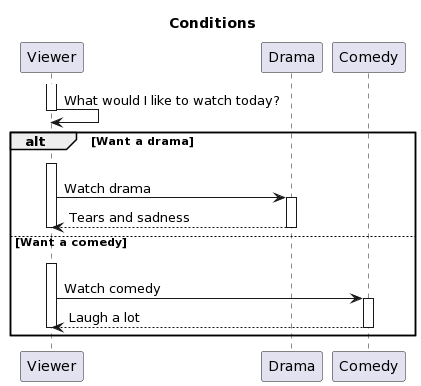

The diagram above was rendered by PlantUML. Its source (embedded in the PNG):
@startuml
title: Conditions
participant "Viewer" as p1
participant "Drama" as p2
participant "Comedy" as p3
activate p1
p1->p1: What would I like to watch today?
deactivate p1
alt Want a drama
p1 -[hidden]-> p1
activate p1
p1->p2: Watch drama
activate p2
p2-->p1: Tears and sadness
deactivate p2
deactivate p1
else Want a comedy
p1 -[hidden]-> p1
activate p1
p1->p3: Watch comedy
activate p3
p3-->p1: Laugh a lot
deactivate p3
deactivate p1
end
@enduml